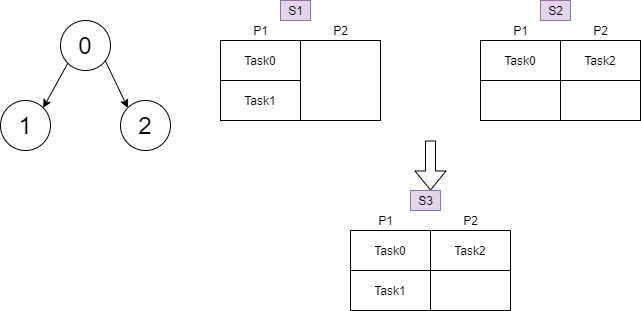

The diagram above was exported from draw.io. Its source (the exported page's mxGraphModel, read from the mxfile embedded in the PNG):
<mxGraphModel dx="1422" dy="794" grid="1" gridSize="10" guides="1" tooltips="1" connect="1" arrows="1" fold="1" page="1" pageScale="1" pageWidth="850" pageHeight="1100" background="#FFFFFF" math="0" shadow="0">
  <root>
    <mxCell id="0" />
    <mxCell id="1" parent="0" />
    <mxCell id="zSDLXW9cul64mHcxoHSE-1" value="&lt;font style=&quot;font-size: 24px&quot;&gt;0&lt;/font&gt;" style="ellipse;whiteSpace=wrap;html=1;aspect=fixed;" vertex="1" parent="1">
      <mxGeometry x="110" y="60" width="50" height="50" as="geometry" />
    </mxCell>
    <mxCell id="zSDLXW9cul64mHcxoHSE-3" value="&lt;font style=&quot;font-size: 24px&quot;&gt;1&lt;/font&gt;" style="ellipse;whiteSpace=wrap;html=1;aspect=fixed;" vertex="1" parent="1">
      <mxGeometry x="50" y="140" width="50" height="50" as="geometry" />
    </mxCell>
    <mxCell id="zSDLXW9cul64mHcxoHSE-4" value="&lt;span style=&quot;font-size: 24px&quot;&gt;2&lt;/span&gt;" style="ellipse;whiteSpace=wrap;html=1;aspect=fixed;" vertex="1" parent="1">
      <mxGeometry x="170" y="140" width="50" height="50" as="geometry" />
    </mxCell>
    <mxCell id="zSDLXW9cul64mHcxoHSE-5" value="" style="endArrow=classic;html=1;exitX=0;exitY=1;exitDx=0;exitDy=0;entryX=1;entryY=0;entryDx=0;entryDy=0;" edge="1" parent="1" source="zSDLXW9cul64mHcxoHSE-1" target="zSDLXW9cul64mHcxoHSE-3">
      <mxGeometry width="50" height="50" relative="1" as="geometry">
        <mxPoint x="90" y="140" as="sourcePoint" />
        <mxPoint x="140" y="150" as="targetPoint" />
      </mxGeometry>
    </mxCell>
    <mxCell id="zSDLXW9cul64mHcxoHSE-6" value="" style="endArrow=classic;html=1;exitX=0;exitY=1;exitDx=0;exitDy=0;entryX=0;entryY=0;entryDx=0;entryDy=0;" edge="1" parent="1" target="zSDLXW9cul64mHcxoHSE-4">
      <mxGeometry width="50" height="50" relative="1" as="geometry">
        <mxPoint x="154.64" y="100" as="sourcePoint" />
        <mxPoint x="129.99533905932742" y="144.64466094067257" as="targetPoint" />
      </mxGeometry>
    </mxCell>
    <mxCell id="zSDLXW9cul64mHcxoHSE-7" value="" style="whiteSpace=wrap;html=1;aspect=fixed;" vertex="1" parent="1">
      <mxGeometry x="400" y="270" width="80" height="80" as="geometry" />
    </mxCell>
    <mxCell id="zSDLXW9cul64mHcxoHSE-8" value="" style="whiteSpace=wrap;html=1;aspect=fixed;" vertex="1" parent="1">
      <mxGeometry x="480" y="270" width="80" height="80" as="geometry" />
    </mxCell>
    <mxCell id="zSDLXW9cul64mHcxoHSE-9" value="P1" style="text;html=1;resizable=0;autosize=1;align=center;verticalAlign=middle;points=[];fillColor=none;strokeColor=none;rounded=0;" vertex="1" parent="1">
      <mxGeometry x="420" y="250" width="30" height="20" as="geometry" />
    </mxCell>
    <mxCell id="zSDLXW9cul64mHcxoHSE-10" value="P2" style="text;html=1;resizable=0;autosize=1;align=center;verticalAlign=middle;points=[];fillColor=none;strokeColor=none;rounded=0;" vertex="1" parent="1">
      <mxGeometry x="505" y="250" width="30" height="20" as="geometry" />
    </mxCell>
    <mxCell id="zSDLXW9cul64mHcxoHSE-11" value="Task0" style="rounded=0;whiteSpace=wrap;html=1;" vertex="1" parent="1">
      <mxGeometry x="400" y="270" width="80" height="40" as="geometry" />
    </mxCell>
    <mxCell id="zSDLXW9cul64mHcxoHSE-12" value="Task1" style="rounded=0;whiteSpace=wrap;html=1;" vertex="1" parent="1">
      <mxGeometry x="400" y="310" width="80" height="40" as="geometry" />
    </mxCell>
    <mxCell id="zSDLXW9cul64mHcxoHSE-13" value="Task2" style="rounded=0;whiteSpace=wrap;html=1;" vertex="1" parent="1">
      <mxGeometry x="480" y="270" width="80" height="40" as="geometry" />
    </mxCell>
    <mxCell id="zSDLXW9cul64mHcxoHSE-16" value="" style="whiteSpace=wrap;html=1;aspect=fixed;" vertex="1" parent="1">
      <mxGeometry x="350" y="80" width="80" height="80" as="geometry" />
    </mxCell>
    <mxCell id="zSDLXW9cul64mHcxoHSE-17" value="" style="whiteSpace=wrap;html=1;aspect=fixed;" vertex="1" parent="1">
      <mxGeometry x="270" y="80" width="80" height="80" as="geometry" />
    </mxCell>
    <mxCell id="zSDLXW9cul64mHcxoHSE-18" value="Task0" style="rounded=0;whiteSpace=wrap;html=1;" vertex="1" parent="1">
      <mxGeometry x="270" y="80" width="80" height="40" as="geometry" />
    </mxCell>
    <mxCell id="zSDLXW9cul64mHcxoHSE-20" value="Task1" style="rounded=0;whiteSpace=wrap;html=1;" vertex="1" parent="1">
      <mxGeometry x="270" y="120" width="80" height="40" as="geometry" />
    </mxCell>
    <mxCell id="zSDLXW9cul64mHcxoHSE-21" value="" style="whiteSpace=wrap;html=1;aspect=fixed;" vertex="1" parent="1">
      <mxGeometry x="530" y="80" width="80" height="80" as="geometry" />
    </mxCell>
    <mxCell id="zSDLXW9cul64mHcxoHSE-22" value="" style="whiteSpace=wrap;html=1;aspect=fixed;" vertex="1" parent="1">
      <mxGeometry x="610" y="80" width="80" height="80" as="geometry" />
    </mxCell>
    <mxCell id="zSDLXW9cul64mHcxoHSE-23" value="Task0" style="rounded=0;whiteSpace=wrap;html=1;" vertex="1" parent="1">
      <mxGeometry x="530" y="80" width="80" height="40" as="geometry" />
    </mxCell>
    <mxCell id="zSDLXW9cul64mHcxoHSE-24" value="Task2" style="rounded=0;whiteSpace=wrap;html=1;" vertex="1" parent="1">
      <mxGeometry x="610" y="80" width="80" height="40" as="geometry" />
    </mxCell>
    <mxCell id="zSDLXW9cul64mHcxoHSE-25" value="" style="shape=flexArrow;endArrow=classic;html=1;" edge="1" parent="1">
      <mxGeometry width="50" height="50" relative="1" as="geometry">
        <mxPoint x="480" y="180" as="sourcePoint" />
        <mxPoint x="480" y="230" as="targetPoint" />
      </mxGeometry>
    </mxCell>
    <mxCell id="zSDLXW9cul64mHcxoHSE-26" value="P1" style="text;html=1;resizable=0;autosize=1;align=center;verticalAlign=middle;points=[];fillColor=none;strokeColor=none;rounded=0;" vertex="1" parent="1">
      <mxGeometry x="295" y="60" width="30" height="20" as="geometry" />
    </mxCell>
    <mxCell id="zSDLXW9cul64mHcxoHSE-27" value="P2" style="text;html=1;resizable=0;autosize=1;align=center;verticalAlign=middle;points=[];fillColor=none;strokeColor=none;rounded=0;" vertex="1" parent="1">
      <mxGeometry x="375" y="60" width="30" height="20" as="geometry" />
    </mxCell>
    <mxCell id="zSDLXW9cul64mHcxoHSE-28" value="P1" style="text;html=1;resizable=0;autosize=1;align=center;verticalAlign=middle;points=[];fillColor=none;strokeColor=none;rounded=0;" vertex="1" parent="1">
      <mxGeometry x="555" y="60" width="30" height="20" as="geometry" />
    </mxCell>
    <mxCell id="zSDLXW9cul64mHcxoHSE-29" value="P2" style="text;html=1;resizable=0;autosize=1;align=center;verticalAlign=middle;points=[];fillColor=none;strokeColor=none;rounded=0;" vertex="1" parent="1">
      <mxGeometry x="635" y="60" width="30" height="20" as="geometry" />
    </mxCell>
    <mxCell id="zSDLXW9cul64mHcxoHSE-30" value="S1" style="text;html=1;resizable=0;autosize=1;align=center;verticalAlign=middle;points=[];fillColor=#e1d5e7;strokeColor=#9673a6;rounded=0;" vertex="1" parent="1">
      <mxGeometry x="330" y="40" width="30" height="20" as="geometry" />
    </mxCell>
    <mxCell id="zSDLXW9cul64mHcxoHSE-32" value="S2" style="text;html=1;resizable=0;autosize=1;align=center;verticalAlign=middle;points=[];fillColor=#e1d5e7;strokeColor=#9673a6;rounded=0;" vertex="1" parent="1">
      <mxGeometry x="590" y="40" width="30" height="20" as="geometry" />
    </mxCell>
    <mxCell id="zSDLXW9cul64mHcxoHSE-33" value="S3" style="text;html=1;resizable=0;autosize=1;align=center;verticalAlign=middle;points=[];fillColor=#e1d5e7;strokeColor=#9673a6;rounded=0;" vertex="1" parent="1">
      <mxGeometry x="460" y="230" width="30" height="20" as="geometry" />
    </mxCell>
  </root>
</mxGraphModel>